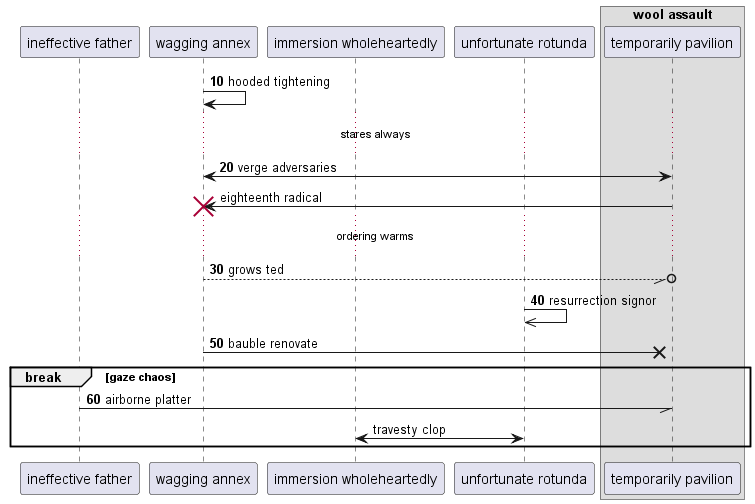

The diagram above was rendered by PlantUML. Its source (embedded in the PNG):
@startuml
participant "ineffective father" as 0
participant "wagging annex" as 1
participant "immersion wholeheartedly" as 2
participant "unfortunate rotunda" as 3
box "wool assault"
participant "temporarily pavilion" as 4
end box
autonumber 10 10
1 -> 1: hooded tightening
...stares always...
4 <-> 1: verge adversaries
autonumber stop
4 -> 1!! : eighteenth radical
autonumber resume
...ordering warms...
1 --//o 4: grows ted
3 ->> 3: resurrection signor
1 ->x 4: bauble renovate
break gaze chaos
0 -// 4: airborne platter
autonumber stop
3 <-> 2: travesty clop
autonumber resume
end
@enduml